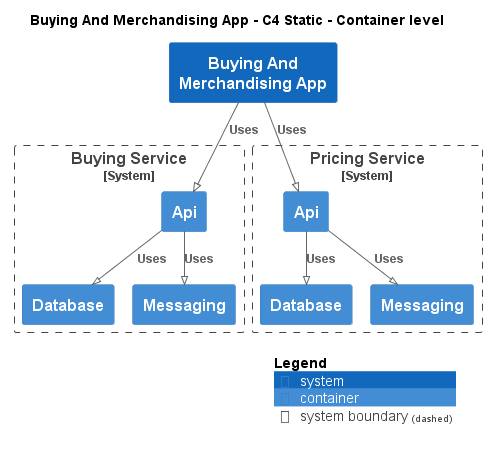

The diagram above was rendered by PlantUML. Its source (embedded in the PNG):
@startuml
!pragma layout smetana
!include ..\..\.c4s\C4_Container.puml

AddElementTag("state:new", $bgColor=green, $fontColor=#ffffff, $borderColor=green, $shadowing="False")
AddElementTag("state:changed", $bgColor=orange, $fontColor=#ffffff, $borderColor=orange, $shadowing="False")
AddElementTag("state:removed", $bgColor=red, $fontColor=#ffffff, $borderColor=red, $shadowing="False")

AddRelTag("state:new", $textColor=green, $lineColor=green)
AddRelTag("state:changed", $textColor=orange, $lineColor=orange)
AddRelTag("state:removed", $textColor=red, $lineColor=red)

SHOW_PERSON_PORTRAIT()
LAYOUT_TOP_DOWN()

skinparam linetype polyline

title Buying And Merchandising App - C4 Static - Container level

System(ECommercePlatform.SoftwareSystems.BuyingAndMerchandisingApp, "Buying And Merchandising App", "")

System_Boundary(ECommercePlatform.SoftwareSystems.BuyingService, "Buying Service") {
    Container(ECommercePlatform.SoftwareSystems.BuyingService.Containers.Api, "Api", "", "")
    Container(ECommercePlatform.SoftwareSystems.BuyingService.Containers.Database, "Database", "", "")
    Container(ECommercePlatform.SoftwareSystems.BuyingService.Containers.Messaging, "Messaging", "", "")
}

System_Boundary(ECommercePlatform.SoftwareSystems.PricingService, "Pricing Service") {
    Container(ECommercePlatform.SoftwareSystems.PricingService.Containers.Api, "Api", "", "")
    Container(ECommercePlatform.SoftwareSystems.PricingService.Containers.Database, "Database", "", "")
    Container(ECommercePlatform.SoftwareSystems.PricingService.Containers.Messaging, "Messaging", "", "")
}

Rel(ECommercePlatform.SoftwareSystems.BuyingAndMerchandisingApp, ECommercePlatform.SoftwareSystems.BuyingService.Containers.Api, "Uses")
Rel(ECommercePlatform.SoftwareSystems.BuyingService.Containers.Api, ECommercePlatform.SoftwareSystems.BuyingService.Containers.Database, "Uses")
Rel(ECommercePlatform.SoftwareSystems.BuyingService.Containers.Api, ECommercePlatform.SoftwareSystems.BuyingService.Containers.Messaging, "Uses")
Rel(ECommercePlatform.SoftwareSystems.BuyingAndMerchandisingApp, ECommercePlatform.SoftwareSystems.PricingService.Containers.Api, "Uses")
Rel(ECommercePlatform.SoftwareSystems.PricingService.Containers.Api, ECommercePlatform.SoftwareSystems.PricingService.Containers.Database, "Uses")
Rel(ECommercePlatform.SoftwareSystems.PricingService.Containers.Api, ECommercePlatform.SoftwareSystems.PricingService.Containers.Messaging, "Uses")


SHOW_LEGEND()
@enduml